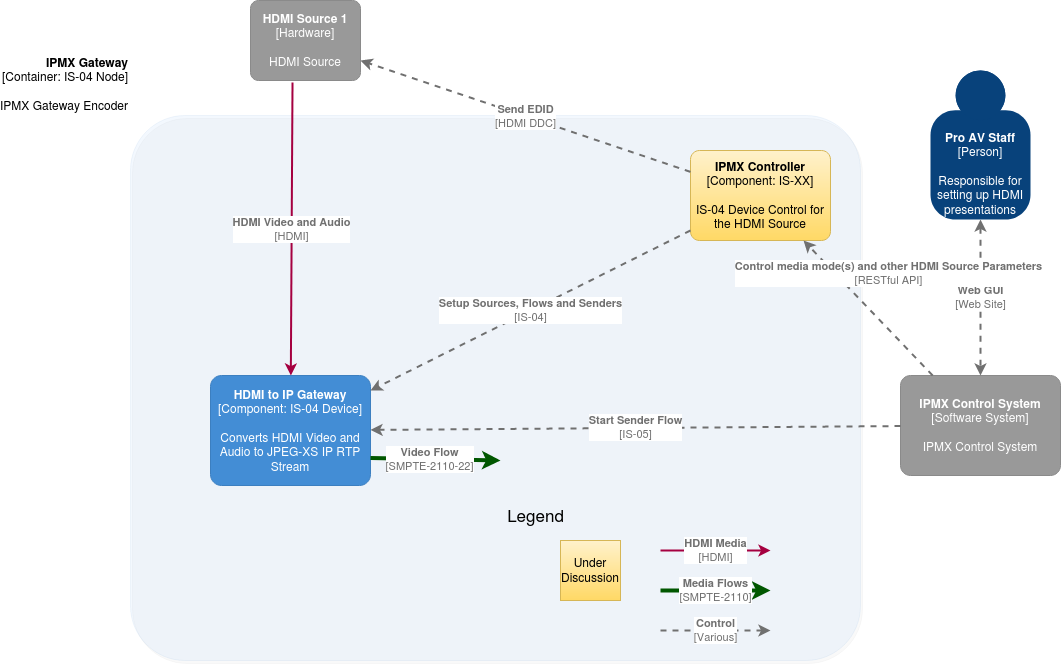

The diagram above was exported from draw.io. Its source (the exported page's mxGraphModel, read from the mxfile embedded in the PNG):
<mxGraphModel dx="1357" dy="807" grid="1" gridSize="10" guides="1" tooltips="1" connect="1" arrows="1" fold="1" page="1" pageScale="1" pageWidth="1100" pageHeight="850" math="0" shadow="0">
  <root>
    <mxCell id="BjELR-8d7rPEWrwXt-_X-0" />
    <mxCell id="BjELR-8d7rPEWrwXt-_X-1" parent="BjELR-8d7rPEWrwXt-_X-0" />
    <object placeholders="1" c4Name="IPMX Gateway" c4Type="Container" c4Technology="IS-04 Node" c4Description="IPMX Gateway Encoder" label="&lt;b&gt;%c4Name%&lt;/b&gt;&lt;div&gt;[%c4Type%: %c4Technology%]&lt;/div&gt;&lt;br&gt;&lt;div&gt;%c4Description%&lt;/div&gt;" id="BjELR-8d7rPEWrwXt-_X-2">
      <mxCell style="rounded=1;whiteSpace=wrap;html=1;labelBackgroundColor=none;fillColor=#85BBF0;align=right;arcSize=10;strokeColor=#78A8D8;metaEdit=1;metaData={&quot;c4Type&quot;:{&quot;editable&quot;:false}};points=[[0.25,0,0],[0.5,0,0],[0.75,0,0],[1,0.25,0],[1,0.5,0],[1,0.75,0],[0.75,1,0],[0.5,1,0],[0.25,1,0],[0,0.75,0],[0,0.5,0],[0,0.25,0]];shadow=1;glass=0;labelPosition=left;verticalLabelPosition=top;verticalAlign=bottom;opacity=10;" parent="BjELR-8d7rPEWrwXt-_X-1" vertex="1">
        <mxGeometry x="160" y="125" width="730" height="545" as="geometry" />
      </mxCell>
    </object>
    <object placeholders="1" c4Name="HDMI to IP Gateway" c4Type="Component" c4Technology="IS-04 Device" c4Description="Converts HDMI Video and Audio to JPEG-XS IP RTP Stream" label="&lt;b&gt;%c4Name%&lt;/b&gt;&lt;div&gt;[%c4Type%: %c4Technology%]&lt;/div&gt;&lt;br&gt;&lt;div&gt;%c4Description%&lt;/div&gt;" id="BjELR-8d7rPEWrwXt-_X-3">
      <mxCell style="rounded=1;whiteSpace=wrap;html=1;labelBackgroundColor=none;fillColor=#438DD5;fontColor=#ffffff;align=center;arcSize=10;strokeColor=#3C7FC0;metaEdit=1;metaData={&quot;c4Type&quot;:{&quot;editable&quot;:false}};points=[[0.25,0,0],[0.5,0,0],[0.75,0,0],[1,0.25,0],[1,0.5,0],[1,0.75,0],[0.75,1,0],[0.5,1,0],[0.25,1,0],[0,0.75,0],[0,0.5,0],[0,0.25,0]];" parent="BjELR-8d7rPEWrwXt-_X-1" vertex="1">
        <mxGeometry x="240" y="385" width="160" height="110.00000000000001" as="geometry" />
      </mxCell>
    </object>
    <object placeholders="1" c4Name="Pro AV Staff" c4Type="Person" c4Description="Responsible for setting up HDMI presentations" label="&lt;b&gt;%c4Name%&lt;/b&gt;&lt;div&gt;[%c4Type%]&lt;/div&gt;&lt;br&gt;&lt;div&gt;%c4Description%&lt;/div&gt;" id="BjELR-8d7rPEWrwXt-_X-5">
      <mxCell style="html=1;dashed=0;whitespace=wrap;fillColor=#08427b;strokeColor=none;fontColor=#ffffff;shape=mxgraph.c4.person;align=center;metaEdit=1;points=[[0.5,0,0],[1,0.5,0],[1,0.75,0],[0.75,1,0],[0.5,1,0],[0.25,1,0],[0,0.75,0],[0,0.5,0]];metaData={&quot;c4Type&quot;:{&quot;editable&quot;:false}};verticalAlign=bottom;horizontal=1;whiteSpace=wrap;" parent="BjELR-8d7rPEWrwXt-_X-1" vertex="1">
        <mxGeometry x="960" y="80" width="100" height="149" as="geometry" />
      </mxCell>
    </object>
    <object placeholders="1" c4Name="IPMX Control System" c4Type="Software System" c4Description="IPMX Control System" label="&lt;b&gt;%c4Name%&lt;/b&gt;&lt;div&gt;[%c4Type%]&lt;/div&gt;&lt;br&gt;&lt;div&gt;%c4Description%&lt;/div&gt;" id="BjELR-8d7rPEWrwXt-_X-6">
      <mxCell style="rounded=1;whiteSpace=wrap;html=1;labelBackgroundColor=none;fillColor=#999999;fontColor=#ffffff;align=center;arcSize=10;strokeColor=#8A8A8A;metaEdit=1;metaData={&quot;c4Type&quot;:{&quot;editable&quot;:false}};points=[[0.25,0,0],[0.5,0,0],[0.75,0,0],[1,0.25,0],[1,0.5,0],[1,0.75,0],[0.75,1,0],[0.5,1,0],[0.25,1,0],[0,0.75,0],[0,0.5,0],[0,0.25,0]];" parent="BjELR-8d7rPEWrwXt-_X-1" vertex="1">
        <mxGeometry x="930" y="385" width="160" height="100" as="geometry" />
      </mxCell>
    </object>
    <object placeholders="1" c4Type="Relationship" c4Technology="IS-05" c4Description="Start Sender Flow" label="&lt;div style=&quot;text-align: left&quot;&gt;&lt;div style=&quot;text-align: center&quot;&gt;&lt;b&gt;%c4Description%&lt;/b&gt;&lt;/div&gt;&lt;div style=&quot;text-align: center&quot;&gt;[%c4Technology%]&lt;/div&gt;&lt;/div&gt;" id="BjELR-8d7rPEWrwXt-_X-7">
      <mxCell style="edgeStyle=none;rounded=0;html=1;jettySize=auto;orthogonalLoop=1;strokeColor=#707070;strokeWidth=2;fontColor=#707070;jumpStyle=none;dashed=1;metaEdit=1;metaData={&quot;c4Type&quot;:{&quot;editable&quot;:false}};" parent="BjELR-8d7rPEWrwXt-_X-1" source="BjELR-8d7rPEWrwXt-_X-6" target="BjELR-8d7rPEWrwXt-_X-3" edge="1">
        <mxGeometry width="160" relative="1" as="geometry">
          <mxPoint x="400" y="500" as="sourcePoint" />
          <mxPoint x="1010" y="481.32876712328766" as="targetPoint" />
        </mxGeometry>
      </mxCell>
    </object>
    <object placeholders="1" c4Type="Relationship" c4Technology="Web Site" c4Description="Web GUI" label="&lt;div style=&quot;text-align: left&quot;&gt;&lt;div style=&quot;text-align: center&quot;&gt;&lt;b&gt;%c4Description%&lt;/b&gt;&lt;/div&gt;&lt;div style=&quot;text-align: center&quot;&gt;[%c4Technology%]&lt;/div&gt;&lt;/div&gt;" id="BjELR-8d7rPEWrwXt-_X-8">
      <mxCell style="edgeStyle=none;rounded=0;html=1;jettySize=auto;orthogonalLoop=1;strokeColor=#707070;strokeWidth=2;fontColor=#707070;jumpStyle=none;dashed=1;metaEdit=1;metaData={&quot;c4Type&quot;:{&quot;editable&quot;:false}};startArrow=classic;startFill=1;exitX=0.5;exitY=1;exitDx=0;exitDy=0;exitPerimeter=0;entryX=0.5;entryY=0;entryDx=0;entryDy=0;entryPerimeter=0;" parent="BjELR-8d7rPEWrwXt-_X-1" source="BjELR-8d7rPEWrwXt-_X-5" target="BjELR-8d7rPEWrwXt-_X-6" edge="1">
        <mxGeometry width="160" relative="1" as="geometry">
          <mxPoint x="980" y="229" as="sourcePoint" />
          <mxPoint x="980" y="320" as="targetPoint" />
        </mxGeometry>
      </mxCell>
    </object>
    <object placeholders="1" c4Name="IPMX Controller" c4Type="Component" c4Technology="IS-XX" c4Description="IS-04 Device Control for the HDMI Source" label="&lt;b&gt;%c4Name%&lt;/b&gt;&lt;div&gt;[%c4Type%: %c4Technology%]&lt;/div&gt;&lt;br&gt;&lt;div&gt;%c4Description%&lt;/div&gt;" id="BjELR-8d7rPEWrwXt-_X-9">
      <mxCell style="rounded=1;whiteSpace=wrap;html=1;labelBackgroundColor=none;fillColor=#fff2cc;align=center;arcSize=10;strokeColor=#d6b656;metaEdit=1;metaData={&quot;c4Type&quot;:{&quot;editable&quot;:false}};points=[[0.25,0,0],[0.5,0,0],[0.75,0,0],[1,0.25,0],[1,0.5,0],[1,0.75,0],[0.75,1,0],[0.5,1,0],[0.25,1,0],[0,0.75,0],[0,0.5,0],[0,0.25,0]];gradientColor=#ffd966;" parent="BjELR-8d7rPEWrwXt-_X-1" vertex="1">
        <mxGeometry x="720" y="160" width="140" height="90" as="geometry" />
      </mxCell>
    </object>
    <object placeholders="1" c4Type="Relationship" c4Technology="RESTful API" c4Description="Control media mode(s) and other HDMI Source Parameters" label="&lt;div style=&quot;text-align: left&quot;&gt;&lt;div style=&quot;text-align: center&quot;&gt;&lt;b&gt;%c4Description%&lt;/b&gt;&lt;/div&gt;&lt;div style=&quot;text-align: center&quot;&gt;[%c4Technology%]&lt;/div&gt;&lt;/div&gt;" id="BjELR-8d7rPEWrwXt-_X-10">
      <mxCell style="edgeStyle=none;rounded=0;html=1;jettySize=auto;orthogonalLoop=1;strokeColor=#707070;strokeWidth=2;fontColor=#707070;jumpStyle=none;dashed=1;metaEdit=1;metaData={&quot;c4Type&quot;:{&quot;editable&quot;:false}};" parent="BjELR-8d7rPEWrwXt-_X-1" source="BjELR-8d7rPEWrwXt-_X-6" target="BjELR-8d7rPEWrwXt-_X-9" edge="1">
        <mxGeometry x="0.1101" y="-39" width="160" relative="1" as="geometry">
          <mxPoint x="910" y="445" as="sourcePoint" />
          <mxPoint x="410" y="445" as="targetPoint" />
          <mxPoint as="offset" />
        </mxGeometry>
      </mxCell>
    </object>
    <object placeholders="1" c4Type="Relationship" c4Technology="HDMI DDC" c4Description="Send EDID" label="&lt;div style=&quot;text-align: left&quot;&gt;&lt;div style=&quot;text-align: center&quot;&gt;&lt;b&gt;%c4Description%&lt;/b&gt;&lt;/div&gt;&lt;div style=&quot;text-align: center&quot;&gt;[%c4Technology%]&lt;/div&gt;&lt;/div&gt;" id="BjELR-8d7rPEWrwXt-_X-11">
      <mxCell style="edgeStyle=none;rounded=0;html=1;jettySize=auto;orthogonalLoop=1;strokeColor=#707070;strokeWidth=2;fontColor=#707070;jumpStyle=none;dashed=1;metaEdit=1;metaData={&quot;c4Type&quot;:{&quot;editable&quot;:false}};startArrow=none;startFill=0;entryX=1;entryY=0.75;entryDx=0;entryDy=0;entryPerimeter=0;" parent="BjELR-8d7rPEWrwXt-_X-1" source="BjELR-8d7rPEWrwXt-_X-9" target="r4EC2I8ucQpGyHHAaKTD-0" edge="1">
        <mxGeometry width="160" relative="1" as="geometry">
          <mxPoint x="330" y="390" as="sourcePoint" />
          <mxPoint x="330" y="280" as="targetPoint" />
          <Array as="points" />
        </mxGeometry>
      </mxCell>
    </object>
    <object placeholders="1" c4Type="Relationship" c4Technology="HDMI" c4Description="HDMI Video and Audio" label="&lt;div style=&quot;text-align: left&quot;&gt;&lt;div style=&quot;text-align: center&quot;&gt;&lt;b&gt;%c4Description%&lt;/b&gt;&lt;/div&gt;&lt;div style=&quot;text-align: center&quot;&gt;[%c4Technology%]&lt;/div&gt;&lt;/div&gt;" id="BjELR-8d7rPEWrwXt-_X-18">
      <mxCell style="edgeStyle=none;rounded=0;html=1;jettySize=auto;orthogonalLoop=1;strokeColor=#A50040;strokeWidth=2;fontColor=#707070;jumpStyle=none;metaEdit=1;metaData={&quot;c4Type&quot;:{&quot;editable&quot;:false}};startArrow=none;startFill=0;fillColor=#d80073;exitX=0.382;exitY=1.025;exitDx=0;exitDy=0;exitPerimeter=0;" parent="BjELR-8d7rPEWrwXt-_X-1" source="r4EC2I8ucQpGyHHAaKTD-0" target="BjELR-8d7rPEWrwXt-_X-3" edge="1">
        <mxGeometry width="160" relative="1" as="geometry">
          <mxPoint x="480" y="360" as="sourcePoint" />
          <mxPoint x="640" y="360" as="targetPoint" />
        </mxGeometry>
      </mxCell>
    </object>
    <object placeholders="1" c4Type="Relationship" c4Technology="SMPTE-2110-22" c4Description="Video Flow" label="&lt;div style=&quot;text-align: left&quot;&gt;&lt;div style=&quot;text-align: center&quot;&gt;&lt;b&gt;%c4Description%&lt;/b&gt;&lt;/div&gt;&lt;div style=&quot;text-align: center&quot;&gt;[%c4Technology%]&lt;/div&gt;&lt;/div&gt;" id="red6suZJwhr9Q7UEJa2C-11">
      <mxCell style="edgeStyle=none;rounded=0;html=1;jettySize=auto;orthogonalLoop=1;strokeColor=#005700;strokeWidth=4;fontColor=#707070;jumpStyle=none;metaEdit=1;metaData={&quot;c4Type&quot;:{&quot;editable&quot;:false}};fillColor=#008a00;exitX=1;exitY=0.75;exitDx=0;exitDy=0;exitPerimeter=0;" parent="BjELR-8d7rPEWrwXt-_X-1" source="BjELR-8d7rPEWrwXt-_X-3" edge="1">
        <mxGeometry x="-0.0909" width="160" relative="1" as="geometry">
          <mxPoint x="420" y="470" as="sourcePoint" />
          <mxPoint x="530" y="470" as="targetPoint" />
          <mxPoint as="offset" />
        </mxGeometry>
      </mxCell>
    </object>
    <mxCell id="red6suZJwhr9Q7UEJa2C-18" value="" style="group" parent="BjELR-8d7rPEWrwXt-_X-1" connectable="0" vertex="1">
      <mxGeometry x="530" y="510" width="270" height="130" as="geometry" />
    </mxCell>
    <mxCell id="6vCkAgln53w8qiqbO1cI-0" value="" style="group" parent="red6suZJwhr9Q7UEJa2C-18" connectable="0" vertex="1">
      <mxGeometry width="200" height="100" as="geometry" />
    </mxCell>
    <mxCell id="BjELR-8d7rPEWrwXt-_X-14" value="" style="group" parent="6vCkAgln53w8qiqbO1cI-0" vertex="1" connectable="0">
      <mxGeometry x="-60" y="40" width="190" height="70" as="geometry" />
    </mxCell>
    <mxCell id="BjELR-8d7rPEWrwXt-_X-15" value="Under Discussion" style="whiteSpace=wrap;html=1;aspect=fixed;gradientColor=#ffd966;fillColor=#fff2cc;strokeColor=#d6b656;" parent="BjELR-8d7rPEWrwXt-_X-14" vertex="1">
      <mxGeometry x="120" width="60" height="60" as="geometry" />
    </mxCell>
    <mxCell id="red6suZJwhr9Q7UEJa2C-15" value="" style="group" parent="6vCkAgln53w8qiqbO1cI-0" connectable="0" vertex="1">
      <mxGeometry width="70" height="30" as="geometry" />
    </mxCell>
    <mxCell id="BjELR-8d7rPEWrwXt-_X-13" value="Legend" style="text;html=1;resizable=0;autosize=1;align=center;verticalAlign=middle;points=[];fillColor=none;strokeColor=none;rounded=0;fontColor=#000000;fontSize=17;" parent="red6suZJwhr9Q7UEJa2C-15" vertex="1">
      <mxGeometry width="70" height="30" as="geometry" />
    </mxCell>
    <mxCell id="red6suZJwhr9Q7UEJa2C-17" value="" style="group" parent="red6suZJwhr9Q7UEJa2C-18" connectable="0" vertex="1">
      <mxGeometry x="160" y="50" width="110" height="80" as="geometry" />
    </mxCell>
    <object placeholders="1" c4Type="Relationship" c4Technology="HDMI" c4Description="HDMI Media" label="&lt;div style=&quot;text-align: left&quot;&gt;&lt;div style=&quot;text-align: center&quot;&gt;&lt;b&gt;%c4Description%&lt;/b&gt;&lt;/div&gt;&lt;div style=&quot;text-align: center&quot;&gt;[%c4Technology%]&lt;/div&gt;&lt;/div&gt;" id="red6suZJwhr9Q7UEJa2C-7">
      <mxCell style="edgeStyle=none;rounded=0;html=1;jettySize=auto;orthogonalLoop=1;strokeColor=#A50040;strokeWidth=2;fontColor=#707070;jumpStyle=none;metaEdit=1;metaData={&quot;c4Type&quot;:{&quot;editable&quot;:false}};startArrow=none;startFill=0;fillColor=#d80073;" parent="red6suZJwhr9Q7UEJa2C-17" edge="1">
        <mxGeometry width="160" relative="1" as="geometry">
          <mxPoint as="sourcePoint" />
          <mxPoint x="110" as="targetPoint" />
          <mxPoint as="offset" />
        </mxGeometry>
      </mxCell>
    </object>
    <object placeholders="1" c4Type="Relationship" c4Technology="SMPTE-2110" c4Description="Media Flows" label="&lt;div style=&quot;text-align: left&quot;&gt;&lt;div style=&quot;text-align: center&quot;&gt;&lt;b&gt;%c4Description%&lt;/b&gt;&lt;/div&gt;&lt;div style=&quot;text-align: center&quot;&gt;[%c4Technology%]&lt;/div&gt;&lt;/div&gt;" id="red6suZJwhr9Q7UEJa2C-10">
      <mxCell style="edgeStyle=none;rounded=0;html=1;jettySize=auto;orthogonalLoop=1;strokeColor=#005700;strokeWidth=4;fontColor=#707070;jumpStyle=none;metaEdit=1;metaData={&quot;c4Type&quot;:{&quot;editable&quot;:false}};fillColor=#008a00;" parent="red6suZJwhr9Q7UEJa2C-17" edge="1">
        <mxGeometry width="160" relative="1" as="geometry">
          <mxPoint y="40" as="sourcePoint" />
          <mxPoint x="110" y="40" as="targetPoint" />
        </mxGeometry>
      </mxCell>
    </object>
    <object placeholders="1" c4Type="Relationship" c4Technology="Various" c4Description="Control" label="&lt;div style=&quot;text-align: left&quot;&gt;&lt;div style=&quot;text-align: center&quot;&gt;&lt;b&gt;%c4Description%&lt;/b&gt;&lt;/div&gt;&lt;div style=&quot;text-align: center&quot;&gt;[%c4Technology%]&lt;/div&gt;&lt;/div&gt;" id="red6suZJwhr9Q7UEJa2C-13">
      <mxCell style="edgeStyle=none;rounded=0;html=1;jettySize=auto;orthogonalLoop=1;strokeColor=#707070;strokeWidth=2;fontColor=#707070;jumpStyle=none;dashed=1;metaEdit=1;metaData={&quot;c4Type&quot;:{&quot;editable&quot;:false}};" parent="red6suZJwhr9Q7UEJa2C-17" edge="1">
        <mxGeometry width="160" relative="1" as="geometry">
          <mxPoint y="80" as="sourcePoint" />
          <mxPoint x="110" y="80" as="targetPoint" />
        </mxGeometry>
      </mxCell>
    </object>
    <object placeholders="1" c4Name="HDMI Source 1" c4Type="Hardware" c4Description="HDMI Source" label="&lt;b&gt;%c4Name%&lt;/b&gt;&lt;div&gt;[%c4Type%]&lt;/div&gt;&lt;br&gt;&lt;div&gt;%c4Description%&lt;/div&gt;" id="r4EC2I8ucQpGyHHAaKTD-0">
      <mxCell style="rounded=1;whiteSpace=wrap;html=1;labelBackgroundColor=none;fillColor=#999999;fontColor=#ffffff;align=center;arcSize=10;strokeColor=#8A8A8A;metaEdit=1;metaData={&quot;c4Type&quot;:{&quot;editable&quot;:false}};points=[[0.25,0,0],[0.5,0,0],[0.75,0,0],[1,0.25,0],[1,0.5,0],[1,0.75,0],[0.75,1,0],[0.5,1,0],[0.25,1,0],[0,0.75,0],[0,0.5,0],[0,0.25,0]];" parent="BjELR-8d7rPEWrwXt-_X-1" vertex="1">
        <mxGeometry x="280" y="10" width="110" height="80" as="geometry" />
      </mxCell>
    </object>
    <object placeholders="1" c4Type="Relationship" c4Technology="IS-04" c4Description="Setup Sources, Flows and Senders" label="&lt;div style=&quot;text-align: left&quot;&gt;&lt;div style=&quot;text-align: center&quot;&gt;&lt;b&gt;%c4Description%&lt;/b&gt;&lt;/div&gt;&lt;div style=&quot;text-align: center&quot;&gt;[%c4Technology%]&lt;/div&gt;&lt;/div&gt;" id="680T9MUoda0Slyb1Ck_G-0">
      <mxCell style="edgeStyle=none;rounded=0;html=1;jettySize=auto;orthogonalLoop=1;strokeColor=#707070;strokeWidth=2;fontColor=#707070;jumpStyle=none;dashed=1;metaEdit=1;metaData={&quot;c4Type&quot;:{&quot;editable&quot;:false}};" parent="BjELR-8d7rPEWrwXt-_X-1" source="BjELR-8d7rPEWrwXt-_X-9" target="BjELR-8d7rPEWrwXt-_X-3" edge="1">
        <mxGeometry width="160" relative="1" as="geometry">
          <mxPoint x="570" y="340" as="sourcePoint" />
          <mxPoint x="730" y="340" as="targetPoint" />
        </mxGeometry>
      </mxCell>
    </object>
  </root>
</mxGraphModel>